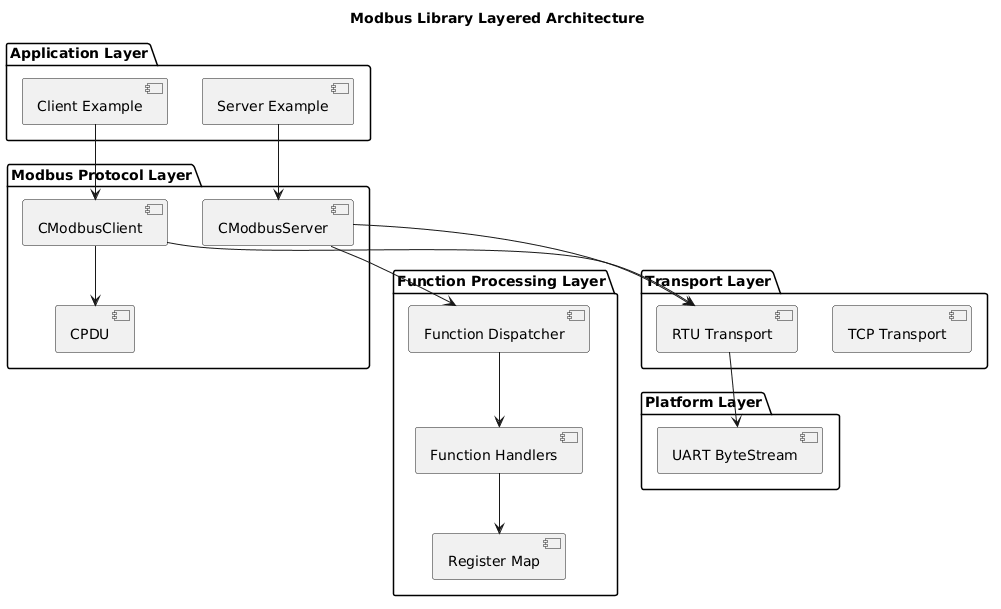

The diagram above was rendered by PlantUML. Its source (embedded in the PNG):
@startuml
title Modbus Library Layered Architecture

package "Application Layer" {
    [Client Example]
    [Server Example]
}

package "Modbus Protocol Layer" {
    [CModbusClient]
    [CModbusServer]
    [CPDU]
}

package "Function Processing Layer" {
    [Function Dispatcher]
    [Function Handlers]
    [Register Map]
}

package "Transport Layer" {
    [RTU Transport]
    [TCP Transport]
}

package "Platform Layer" {
    [UART ByteStream]
}

[Client Example] --> [CModbusClient]
[Server Example] --> [CModbusServer]

[CModbusClient] --> [CPDU]
[CModbusServer] --> [Function Dispatcher]

[Function Dispatcher] --> [Function Handlers]
[Function Handlers] --> [Register Map]

[CModbusClient] --> [RTU Transport]
[CModbusServer] --> [RTU Transport]

[RTU Transport] --> [UART ByteStream]
@enduml